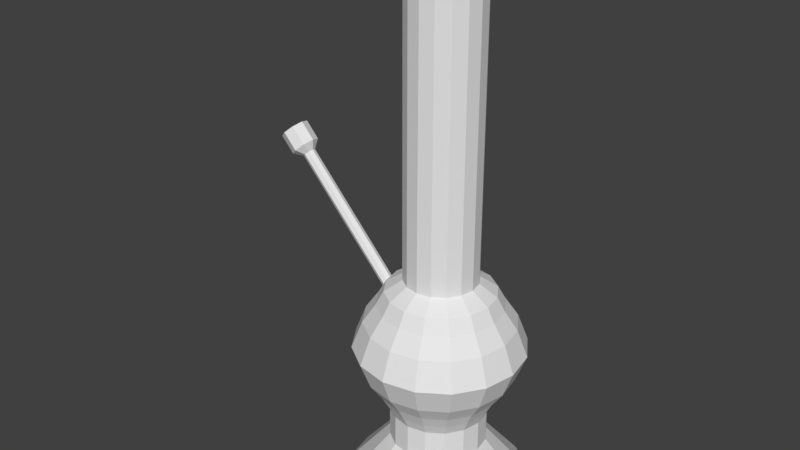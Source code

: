 # Source: bong.blend  (saved by Blender 2.77.0; exported with 4.5.12 LTS)
import bpy
from mathutils import Matrix  # noqa: F401  (used for matrix-valued properties, if any)

bpy.ops.wm.read_factory_settings(use_empty=True)
scene = bpy.context.scene
scene.name = 'Scene'

# ---- collections
col_collection_1 = bpy.data.collections.new('Collection 1'); scene.collection.children.link(col_collection_1)

# ---- world
world_world = bpy.data.worlds.new('World'); scene.world = world_world
world_world.color = (0.05088, 0.05088, 0.05088)
world_world.use_sun_shadow = False
world_world.sun_shadow_jitter_overblur = 0.0
world_world.cycles.sampling_method = 'MANUAL'

# ---- meshes
me_cylinder = bpy.data.meshes.new('Cylinder')
me_cylinder.from_pydata([(2.144e-08, 1.202, -0.002728), (7.685e-08, 0.6109, 0.7073), (0.46, 1.111, -0.002728), (0.2338, 0.5644, 0.7073), (0.85, 0.85, -0.002728), (0.432, 0.432, 0.7073), (1.111, 0.46, -0.002728), (0.5644, 0.2338, 0.7073), (1.202, -3.914e-08, -0.002728), (0.6109, -1.569e-09, 0.7073), (1.111, -0.46, -0.002728), (0.5644, -0.2338, 0.7073), (0.85, -0.85, -0.002728), (0.432, -0.432, 0.7073), (0.46, -1.111, -0.002728), (0.2338, -0.5644, 0.7073), (2.03e-07, -1.202, -0.002728), (1.691e-07, -0.6109, 0.7073), (-0.46, -1.111, -0.002728), (-0.2338, -0.5644, 0.7073), (-0.85, -0.85, -0.002728), (-0.432, -0.432, 0.7073), (-1.111, -0.46, -0.002728), (-0.5644, -0.2338, 0.7073), (-1.202, 2.774e-08, -0.002728), (-0.6109, 3.242e-08, 0.7073), (-1.111, 0.46, -0.002728), (-0.5644, 0.2338, 0.7073), (-0.85, 0.85, -0.002728), (-0.432, 0.432, 0.7073), (-0.46, 1.111, -0.002728), (-0.2338, 0.5644, 0.7073), (0.2338, 0.5644, 1.12), (1.067e-07, 0.6109, 1.12), (0.432, 0.432, 1.12), (0.5644, 0.2338, 1.12), (0.6109, -1.569e-09, 1.12), (0.5644, -0.2338, 1.12), (0.432, -0.432, 1.12), (0.2338, -0.5644, 1.12), (1.989e-07, -0.6109, 1.12), (-0.2338, -0.5644, 1.12), (-0.432, -0.432, 1.12), (-0.5644, -0.2338, 1.12), (-0.6109, 3.242e-08, 1.12), (-0.5644, 0.2338, 1.12), (-0.432, 0.432, 1.12), (-0.2338, 0.5644, 1.12), (0.1762, 0.4253, 2.921), (1.169e-07, 0.4603, 2.921), (0.3255, 0.3255, 2.921), (0.4253, 0.1762, 2.921), (0.4603, 8.92e-09, 2.921), (0.4253, -0.1762, 2.921), (0.3255, -0.3255, 2.921), (0.1762, -0.4253, 2.921), (1.864e-07, -0.4603, 2.921), (-0.1762, -0.4253, 2.921), (-0.3255, -0.3255, 2.921), (-0.4253, -0.1762, 2.921), (-0.4603, 3.453e-08, 2.921), (-0.4253, 0.1762, 2.921), (-0.3255, 0.3255, 2.921), (-0.1762, 0.4253, 2.921), (-0.6303, 0.2611, 1.266), (-0.7217, 0.2989, 1.445), (-0.8687, 0.3598, 1.674), (-0.9915, 0.4107, 2.021), (-0.8687, 0.3598, 2.367), (-0.7217, 0.2989, 2.596), (-0.6303, 0.2611, 2.775), (-0.4824, 0.4824, 2.775), (-0.5524, 0.5524, 2.596), (-0.6649, 0.6649, 2.367), (-0.7589, 0.7589, 2.021), (-0.6649, 0.6649, 1.674), (-0.5524, 0.5524, 1.445), (-0.4824, 0.4824, 1.266), (0.4824, -0.4824, 1.266), (0.5524, -0.5524, 1.445), (0.6649, -0.6649, 1.674), (0.7589, -0.7589, 2.021), (0.6649, -0.6649, 2.367), (0.5524, -0.5524, 2.596), (0.4824, -0.4824, 2.775), (0.2611, -0.6303, 2.775), (0.2989, -0.7217, 2.596), (0.3598, -0.8687, 2.367), (0.4107, -0.9915, 2.021), (0.3598, -0.8687, 1.674), (0.2989, -0.7217, 1.445), (0.2611, -0.6303, 1.266), (-0.2611, 0.6303, 2.775), (-0.2989, 0.7217, 2.596), (-0.3598, 0.8687, 2.367), (-0.4107, 0.9915, 2.021), (-0.3598, 0.8687, 1.674), (-0.2989, 0.7217, 1.445), (-0.2611, 0.6303, 1.266), (2.065e-07, -0.6822, 2.775), (2.172e-07, -0.7812, 2.596), (2.355e-07, -0.9403, 2.367), (2.509e-07, -1.073, 2.021), (2.355e-07, -0.9403, 1.674), (2.172e-07, -0.7812, 1.445), (2.065e-07, -0.6822, 1.266), (1.034e-07, 0.6822, 1.266), (9.92e-08, 0.7812, 1.445), (9.355e-08, 0.9403, 1.674), (8.885e-08, 1.073, 2.021), (9.355e-08, 0.9403, 2.367), (9.92e-08, 0.7812, 2.596), (1.034e-07, 0.6822, 2.775), (0.2611, 0.6303, 2.775), (0.2989, 0.7217, 2.596), (0.3598, 0.8687, 2.367), (0.4107, 0.9915, 2.021), (0.3598, 0.8687, 1.674), (0.2989, 0.7217, 1.445), (0.2611, 0.6303, 1.266), (-0.2611, -0.6303, 2.775), (-0.2989, -0.7217, 2.596), (-0.3598, -0.8687, 2.367), (-0.4107, -0.9915, 2.021), (-0.3598, -0.8687, 1.674), (-0.2989, -0.7217, 1.445), (-0.2611, -0.6303, 1.266), (0.4824, 0.4824, 2.775), (0.5524, 0.5524, 2.596), (0.6649, 0.6649, 2.367), (0.7589, 0.7589, 2.021), (0.6649, 0.6649, 1.674), (0.5524, 0.5524, 1.445), (0.4824, 0.4824, 1.266), (-0.4824, -0.4824, 2.775), (-0.5524, -0.5524, 2.596), (-0.6649, -0.6649, 2.367), (-0.7589, -0.7589, 2.021), (-0.6649, -0.6649, 1.674), (-0.5524, -0.5524, 1.445), (-0.4824, -0.4824, 1.266), (0.6303, 0.2611, 2.775), (0.7217, 0.2989, 2.596), (0.8687, 0.3598, 2.367), (0.9915, 0.4107, 2.021), (0.8687, 0.3598, 1.674), (0.7217, 0.2989, 1.445), (0.6303, 0.2611, 1.266), (-0.6303, -0.2611, 2.775), (-0.7217, -0.2989, 2.596), (-0.8687, -0.3598, 2.367), (-0.9915, -0.4107, 2.021), (-0.8687, -0.3598, 1.674), (-0.7217, -0.2989, 1.445), (-0.6303, -0.2611, 1.266), (0.6822, -7.187e-09, 2.775), (0.7812, -1.539e-08, 2.596), (0.9403, -2.772e-08, 2.367), (1.073, -3.798e-08, 2.021), (0.9403, -2.772e-08, 1.674), (0.7812, -1.539e-08, 1.445), (0.6822, -7.187e-09, 1.266), (-0.6822, 3.077e-08, 2.775), (-0.7812, 2.808e-08, 2.596), (-0.9403, 2.459e-08, 2.367), (-1.073, 2.173e-08, 2.021), (-0.9403, 2.459e-08, 1.674), (-0.7812, 2.808e-08, 1.445), (-0.6822, 3.077e-08, 1.266), (0.6303, -0.2611, 2.775), (0.7217, -0.2989, 2.596), (0.8687, -0.3598, 2.367), (0.9915, -0.4107, 2.021), (0.8687, -0.3598, 1.674), (0.7217, -0.2989, 1.445), (0.6303, -0.2611, 1.266), (0.1201, 0.2898, 6.829), (7.216e-07, 0.3137, 6.829), (0.2218, 0.2218, 6.829), (0.2898, 0.1201, 6.829), (0.3137, 1.003e-08, 6.829), (0.2898, -0.1201, 6.829), (0.2218, -0.2218, 6.829), (0.1201, -0.2898, 6.829), (7.755e-07, -0.3137, 6.829), (-0.12, -0.2898, 6.829), (-0.2218, -0.2218, 6.829), (-0.2898, -0.1201, 6.829), (-0.3137, 7.239e-08, 6.829), (-0.2898, 0.1201, 6.829), (-0.2218, 0.2218, 6.829), (-0.12, 0.2898, 6.829), (0.1762, 0.4253, 6.829), (7.427e-07, 0.4603, 6.829), (0.3255, 0.3255, 6.829), (0.4253, 0.1762, 6.829), (0.4603, 8.92e-09, 6.829), (0.4253, -0.1762, 6.829), (0.3255, -0.3255, 6.829), (0.1762, -0.4253, 6.829), (8.122e-07, -0.4603, 6.829), (-0.1762, -0.4253, 6.829), (-0.3255, -0.3255, 6.829), (-0.4253, -0.1762, 6.829), (-0.4603, 3.453e-08, 6.829), (-0.4253, 0.1762, 6.829), (-0.3255, 0.3255, 6.829), (-0.1762, 0.4253, 6.829), (0.1201, 0.2898, 3.855), (1.31e-06, 0.3137, 3.855), (0.2218, 0.2218, 3.855), (0.2898, 0.1201, 3.855), (0.3137, 1.003e-08, 3.855), (0.2898, -0.1201, 3.855), (0.2218, -0.2218, 3.855), (0.1201, -0.2898, 3.855), (1.364e-06, -0.3137, 3.855), (-0.12, -0.2898, 3.855), (-0.2218, -0.2218, 3.855), (-0.2898, -0.1201, 3.855), (-0.3137, 7.239e-08, 3.855), (-0.2898, 0.1201, 3.855), (-0.2218, 0.2218, 3.855), (-0.12, 0.2898, 3.855), (-0.5238, 0.07924, 2.245), (-2.09, 0.07924, 3.945), (-0.4826, 0.05603, 2.283), (-2.049, 0.05603, 3.983), (-0.4655, -2.843e-10, 2.299), (-2.032, -2.843e-10, 3.999), (-0.4826, -0.05603, 2.283), (-2.049, -0.05603, 3.983), (-0.5238, -0.07924, 2.245), (-2.09, -0.07924, 3.945), (-0.565, -0.05603, 2.207), (-2.132, -0.05603, 3.907), (-0.5821, 4.124e-09, 2.192), (-2.149, 4.124e-09, 3.891), (-0.565, 0.05603, 2.207), (-2.132, 0.05603, 3.907), (-2.061, 0.1271, 4.1), (-2.154, 0.1798, 4.014), (-2.022, -1.201e-08, 4.136), (-2.061, -0.1271, 4.1), (-2.154, -0.1798, 4.014), (-2.248, -0.1271, 3.928), (-2.286, -2.007e-09, 3.892), (-2.248, 0.1271, 3.928), (-2.26, 0.09681, 4.272), (-2.331, 0.1369, 4.207), (-2.231, -1.112e-08, 4.299), (-2.26, -0.09681, 4.272), (-2.331, -0.1369, 4.207), (-2.402, -0.09681, 4.141), (-2.432, -2.496e-09, 4.114), (-2.402, 0.09681, 4.141), (-2.238, 0.1271, 4.293), (-2.331, 0.1798, 4.207), (-2.199, -1.319e-08, 4.328), (-2.238, -0.1271, 4.293), (-2.331, -0.1798, 4.207), (-2.425, -0.1271, 4.12), (-2.463, -3.188e-09, 4.085), (-2.425, 0.1271, 4.12), (-2.143, 0.09681, 4.145), (-2.215, 0.1369, 4.08), (-2.114, -2.882e-08, 4.173), (-2.143, -0.09681, 4.145), (-2.215, -0.1369, 4.08), (-2.286, -0.09681, 4.014), (-2.315, -2.02e-08, 3.987), (-2.286, 0.09681, 4.014)], [], [(0, 1, 3, 2), (2, 3, 5, 4), (4, 5, 7, 6), (6, 7, 9, 8), (8, 9, 11, 10), (10, 11, 13, 12), (12, 13, 15, 14), (14, 15, 17, 16), (16, 17, 19, 18), (18, 19, 21, 20), (20, 21, 23, 22), (22, 23, 25, 24), (24, 25, 27, 26), (26, 27, 29, 28), (13, 11, 37, 38), (28, 29, 31, 30), (30, 31, 1, 0), (0, 2, 4, 6, 8, 10, 12, 14, 16, 18, 20, 22, 24, 26, 28, 30), (71, 70, 61, 62), (23, 21, 42, 43), (1, 31, 47, 33), (9, 7, 35, 36), (19, 17, 40, 41), (29, 27, 45, 46), (5, 3, 32, 34), (15, 13, 38, 39), (25, 23, 43, 44), (11, 9, 36, 37), (21, 19, 41, 42), (31, 29, 46, 47), (7, 5, 34, 35), (17, 15, 39, 40), (3, 1, 33, 32), (27, 25, 44, 45), (60, 59, 203, 204), (85, 84, 54, 55), (92, 71, 62, 63), (99, 85, 55, 56), (113, 112, 49, 48), (112, 92, 63, 49), (120, 99, 56, 57), (127, 113, 48, 50), (134, 120, 57, 58), (141, 127, 50, 51), (148, 134, 58, 59), (155, 141, 51, 52), (162, 148, 59, 60), (169, 155, 52, 53), (70, 162, 60, 61), (84, 169, 53, 54), (38, 37, 175, 78), (78, 175, 174, 79), (79, 174, 173, 80), (80, 173, 172, 81), (81, 172, 171, 82), (82, 171, 170, 83), (83, 170, 169, 84), (45, 44, 168, 64), (64, 168, 167, 65), (65, 167, 166, 66), (66, 166, 165, 67), (67, 165, 164, 68), (68, 164, 163, 69), (69, 163, 162, 70), (37, 36, 161, 175), (175, 161, 160, 174), (174, 160, 159, 173), (173, 159, 158, 172), (172, 158, 157, 171), (171, 157, 156, 170), (170, 156, 155, 169), (44, 43, 154, 168), (168, 154, 153, 167), (167, 153, 152, 166), (166, 152, 151, 165), (165, 151, 150, 164), (164, 150, 149, 163), (163, 149, 148, 162), (36, 35, 147, 161), (161, 147, 146, 160), (160, 146, 145, 159), (159, 145, 144, 158), (158, 144, 143, 157), (157, 143, 142, 156), (156, 142, 141, 155), (43, 42, 140, 154), (154, 140, 139, 153), (153, 139, 138, 152), (152, 138, 137, 151), (151, 137, 136, 150), (150, 136, 135, 149), (149, 135, 134, 148), (35, 34, 133, 147), (147, 133, 132, 146), (146, 132, 131, 145), (145, 131, 130, 144), (144, 130, 129, 143), (143, 129, 128, 142), (142, 128, 127, 141), (42, 41, 126, 140), (140, 126, 125, 139), (139, 125, 124, 138), (138, 124, 123, 137), (137, 123, 122, 136), (136, 122, 121, 135), (135, 121, 120, 134), (34, 32, 119, 133), (133, 119, 118, 132), (132, 118, 117, 131), (131, 117, 116, 130), (130, 116, 115, 129), (129, 115, 114, 128), (128, 114, 113, 127), (41, 40, 105, 126), (126, 105, 104, 125), (125, 104, 103, 124), (124, 103, 102, 123), (123, 102, 101, 122), (122, 101, 100, 121), (121, 100, 99, 120), (33, 47, 98, 106), (106, 98, 97, 107), (107, 97, 96, 108), (108, 96, 95, 109), (109, 95, 94, 110), (110, 94, 93, 111), (111, 93, 92, 112), (32, 33, 106, 119), (119, 106, 107, 118), (118, 107, 108, 117), (117, 108, 109, 116), (116, 109, 110, 115), (115, 110, 111, 114), (114, 111, 112, 113), (40, 39, 91, 105), (105, 91, 90, 104), (104, 90, 89, 103), (103, 89, 88, 102), (102, 88, 87, 101), (101, 87, 86, 100), (100, 86, 85, 99), (47, 46, 77, 98), (98, 77, 76, 97), (97, 76, 75, 96), (96, 75, 74, 95), (95, 74, 73, 94), (94, 73, 72, 93), (93, 72, 71, 92), (39, 38, 78, 91), (91, 78, 79, 90), (90, 79, 80, 89), (89, 80, 81, 88), (88, 81, 82, 87), (87, 82, 83, 86), (86, 83, 84, 85), (46, 45, 64, 77), (77, 64, 65, 76), (76, 65, 66, 75), (75, 66, 67, 74), (74, 67, 68, 73), (73, 68, 69, 72), (72, 69, 70, 71), (181, 180, 212, 213), (53, 52, 196, 197), (61, 60, 204, 205), (54, 53, 197, 198), (62, 61, 205, 206), (55, 54, 198, 199), (63, 62, 206, 207), (56, 55, 199, 200), (48, 49, 193, 192), (49, 63, 207, 193), (57, 56, 200, 201), (50, 48, 192, 194), (58, 57, 201, 202), (51, 50, 194, 195), (59, 58, 202, 203), (52, 51, 195, 196), (177, 176, 192, 193), (176, 178, 194, 192), (178, 179, 195, 194), (179, 180, 196, 195), (180, 181, 197, 196), (181, 182, 198, 197), (182, 183, 199, 198), (183, 184, 200, 199), (184, 185, 201, 200), (185, 186, 202, 201), (186, 187, 203, 202), (187, 188, 204, 203), (188, 189, 205, 204), (189, 190, 206, 205), (190, 191, 207, 206), (191, 177, 193, 207), (208, 209, 223, 222, 221, 220, 219, 218, 217, 216, 215, 214, 213, 212, 211, 210), (189, 188, 220, 221), (182, 181, 213, 214), (190, 189, 221, 222), (183, 182, 214, 215), (191, 190, 222, 223), (184, 183, 215, 216), (176, 177, 209, 208), (177, 191, 223, 209), (185, 184, 216, 217), (178, 176, 208, 210), (186, 185, 217, 218), (179, 178, 210, 211), (187, 186, 218, 219), (180, 179, 211, 212), (188, 187, 219, 220), (224, 225, 227, 226), (226, 227, 229, 228), (228, 229, 231, 230), (230, 231, 233, 232), (232, 233, 235, 234), (234, 235, 237, 236), (235, 233, 244, 245), (236, 237, 239, 238), (238, 239, 225, 224), (224, 226, 228, 230, 232, 234, 236, 238), (242, 240, 256, 258), (225, 239, 247, 241), (227, 225, 241, 240), (231, 229, 242, 243), (237, 235, 245, 246), (233, 231, 243, 244), (239, 237, 246, 247), (229, 227, 240, 242), (251, 250, 266, 267), (247, 246, 262, 263), (245, 244, 260, 261), (243, 242, 258, 259), (240, 241, 257, 256), (241, 247, 263, 257), (246, 245, 261, 262), (244, 243, 259, 260), (249, 248, 256, 257), (248, 250, 258, 256), (250, 251, 259, 258), (251, 252, 260, 259), (252, 253, 261, 260), (253, 254, 262, 261), (254, 255, 263, 262), (255, 249, 257, 263), (264, 265, 271, 270, 269, 268, 267, 266), (248, 249, 265, 264), (249, 255, 271, 265), (254, 253, 269, 270), (252, 251, 267, 268), (250, 248, 264, 266), (255, 254, 270, 271), (253, 252, 268, 269)])
_uv = me_cylinder.uv_layers.new(name='UVMap')
_uv.uv.foreach_set('vector', [0.175, 0.9339, 0.1751, 0.9344, 0.1749, 0.9344, 0.1746, 0.9339, 0.1758, 0.937, 0.1763, 0.9372, 0.1763, 0.9374, 0.1757, 0.9374, 0.1757, 0.9374, 0.1763, 0.9374, 0.1763, 0.9376, 0.1758, 0.9378, 0.1779, 0.9342, 0.1782, 0.9336, 0.1784, 0.9336, 0.1783, 0.9342, 0.1783, 0.9342, 0.1784, 0.9336, 0.1786, 0.9336, 0.1787, 0.9342, 0.1787, 0.9342, 0.1786, 0.9336, 0.1788, 0.9336, 0.1791, 0.9342, 0.1785, 0.9374, 0.1786, 0.937, 0.1789, 0.937, 0.179, 0.9374, 0.1766, 0.9342, 0.1769, 0.9336, 0.1771, 0.9336, 0.177, 0.9342, 0.177, 0.9342, 0.1771, 0.9336, 0.1773, 0.9336, 0.1774, 0.9342, 0.1774, 0.9342, 0.1773, 0.9336, 0.1775, 0.9336, 0.1778, 0.9342, 0.1785, 0.937, 0.1786, 0.9365, 0.1789, 0.9365, 0.179, 0.937, 0.1779, 0.9365, 0.1782, 0.9359, 0.1784, 0.9359, 0.1783, 0.9365, 0.1783, 0.9365, 0.1784, 0.9359, 0.1786, 0.9359, 0.1787, 0.9365, 0.1787, 0.9365, 0.1786, 0.9359, 0.1788, 0.9359, 0.1791, 0.9365, 0.1788, 0.9336, 0.1786, 0.9336, 0.1786, 0.9333, 0.1788, 0.9333, 0.1757, 0.9338, 0.1755, 0.9344, 0.1753, 0.9344, 0.1754, 0.9338, 0.1754, 0.9338, 0.1753, 0.9344, 0.1751, 0.9344, 0.175, 0.9339, 0.1753, 0.9319, 0.1757, 0.9319, 0.176, 0.932, 0.1763, 0.9323, 0.1765, 0.9327, 0.1765, 0.9331, 0.1763, 0.9334, 0.176, 0.9337, 0.1757, 0.9338, 0.1753, 0.9338, 0.1749, 0.9337, 0.1746, 0.9334, 0.1745, 0.9331, 0.1745, 0.9327, 0.1746, 0.9323, 0.1749, 0.932, 0.1745, 0.937, 0.1745, 0.9368, 0.1746, 0.9368, 0.1747, 0.9369, 0.1782, 0.9359, 0.1781, 0.9359, 0.1781, 0.9356, 0.1782, 0.9356, 0.1751, 0.9344, 0.1753, 0.9344, 0.1753, 0.9348, 0.1751, 0.9348, 0.1784, 0.9336, 0.1782, 0.9336, 0.1782, 0.9333, 0.1784, 0.9333, 0.1773, 0.9336, 0.1771, 0.9336, 0.1771, 0.9333, 0.1773, 0.9333, 0.1788, 0.9359, 0.1786, 0.9359, 0.1786, 0.9356, 0.1788, 0.9356, 0.1747, 0.9344, 0.1749, 0.9344, 0.1749, 0.9348, 0.1747, 0.9348, 0.1769, 0.9336, 0.1768, 0.9336, 0.1768, 0.9333, 0.1769, 0.9333, 0.1784, 0.9359, 0.1782, 0.9359, 0.1782, 0.9356, 0.1784, 0.9356, 0.1786, 0.9336, 0.1784, 0.9336, 0.1784, 0.9333, 0.1786, 0.9333, 0.1775, 0.9336, 0.1773, 0.9336, 0.1773, 0.9333, 0.1775, 0.9333, 0.1753, 0.9344, 0.1755, 0.9344, 0.1755, 0.9348, 0.1753, 0.9348, 0.1782, 0.9336, 0.1781, 0.9336, 0.1781, 0.9333, 0.1782, 0.9333, 0.1771, 0.9336, 0.1769, 0.9336, 0.1769, 0.9333, 0.1771, 0.9333, 0.1749, 0.9344, 0.1751, 0.9344, 0.1751, 0.9348, 0.1749, 0.9348, 0.1786, 0.9359, 0.1784, 0.9359, 0.1784, 0.9356, 0.1786, 0.9356, 0.1768, 0.9342, 0.1769, 0.9342, 0.1769, 0.9374, 0.1768, 0.9374, 0.1754, 0.9362, 0.1755, 0.9364, 0.1754, 0.9365, 0.1752, 0.9364, 0.1747, 0.9372, 0.1745, 0.937, 0.1747, 0.9369, 0.1748, 0.937, 0.1751, 0.9361, 0.1754, 0.9362, 0.1752, 0.9364, 0.1751, 0.9363, 0.1751, 0.9372, 0.1749, 0.9372, 0.175, 0.9371, 0.1751, 0.9371, 0.1749, 0.9372, 0.1747, 0.9372, 0.1748, 0.937, 0.175, 0.9371, 0.1749, 0.9361, 0.1751, 0.9361, 0.1751, 0.9363, 0.175, 0.9363, 0.1754, 0.9372, 0.1751, 0.9372, 0.1751, 0.9371, 0.1752, 0.937, 0.1747, 0.9362, 0.1749, 0.9361, 0.175, 0.9363, 0.1748, 0.9364, 0.1755, 0.937, 0.1754, 0.9372, 0.1752, 0.937, 0.1754, 0.9369, 0.1745, 0.9364, 0.1747, 0.9362, 0.1748, 0.9364, 0.1747, 0.9365, 0.1756, 0.9368, 0.1755, 0.937, 0.1754, 0.9369, 0.1754, 0.9368, 0.1745, 0.9366, 0.1745, 0.9364, 0.1747, 0.9365, 0.1746, 0.9366, 0.1756, 0.9366, 0.1756, 0.9368, 0.1754, 0.9368, 0.1754, 0.9366, 0.1745, 0.9368, 0.1745, 0.9366, 0.1746, 0.9366, 0.1746, 0.9368, 0.1755, 0.9364, 0.1756, 0.9366, 0.1754, 0.9366, 0.1754, 0.9365, 0.1788, 0.9333, 0.1786, 0.9333, 0.1786, 0.9331, 0.1788, 0.9332, 0.1788, 0.9332, 0.1786, 0.9331, 0.1787, 0.933, 0.1789, 0.933, 0.1789, 0.933, 0.1787, 0.933, 0.1787, 0.9328, 0.179, 0.9328, 0.179, 0.9328, 0.1787, 0.9328, 0.1787, 0.9325, 0.1791, 0.9325, 0.1791, 0.9325, 0.1787, 0.9325, 0.1787, 0.9322, 0.179, 0.9322, 0.179, 0.9322, 0.1787, 0.9322, 0.1787, 0.932, 0.1789, 0.9321, 0.1789, 0.9321, 0.1787, 0.932, 0.1787, 0.9319, 0.1789, 0.9319, 0.1786, 0.9356, 0.1784, 0.9356, 0.1784, 0.9354, 0.1786, 0.9354, 0.1786, 0.9354, 0.1784, 0.9354, 0.1784, 0.9353, 0.1787, 0.9353, 0.1787, 0.9353, 0.1784, 0.9353, 0.1784, 0.9351, 0.1787, 0.9351, 0.1787, 0.9351, 0.1784, 0.9351, 0.1784, 0.9348, 0.1787, 0.9348, 0.1787, 0.9348, 0.1784, 0.9348, 0.1784, 0.9345, 0.1787, 0.9345, 0.1787, 0.9345, 0.1784, 0.9345, 0.1784, 0.9343, 0.1787, 0.9344, 0.1787, 0.9344, 0.1784, 0.9343, 0.1784, 0.9342, 0.1787, 0.9342, 0.1786, 0.9333, 0.1784, 0.9333, 0.1784, 0.9331, 0.1786, 0.9331, 0.1786, 0.9331, 0.1784, 0.9331, 0.1784, 0.933, 0.1787, 0.933, 0.1787, 0.933, 0.1784, 0.933, 0.1784, 0.9328, 0.1787, 0.9328, 0.1787, 0.9328, 0.1784, 0.9328, 0.1784, 0.9325, 0.1787, 0.9325, 0.1787, 0.9325, 0.1784, 0.9325, 0.1784, 0.9322, 0.1787, 0.9322, 0.1787, 0.9322, 0.1784, 0.9322, 0.1784, 0.932, 0.1787, 0.932, 0.1787, 0.932, 0.1784, 0.932, 0.1784, 0.9319, 0.1787, 0.9319, 0.1784, 0.9356, 0.1782, 0.9356, 0.1782, 0.9354, 0.1784, 0.9354, 0.1784, 0.9354, 0.1782, 0.9354, 0.1781, 0.9353, 0.1784, 0.9353, 0.1784, 0.9353, 0.1781, 0.9353, 0.1781, 0.9351, 0.1784, 0.9351, 0.1784, 0.9351, 0.1781, 0.9351, 0.178, 0.9348, 0.1784, 0.9348, 0.1784, 0.9348, 0.178, 0.9348, 0.1781, 0.9345, 0.1784, 0.9345, 0.1784, 0.9345, 0.1781, 0.9345, 0.1782, 0.9343, 0.1784, 0.9343, 0.1784, 0.9343, 0.1782, 0.9343, 0.1782, 0.9342, 0.1784, 0.9342, 0.1784, 0.9333, 0.1782, 0.9333, 0.1782, 0.9331, 0.1784, 0.9331, 0.1784, 0.9331, 0.1782, 0.9331, 0.1781, 0.933, 0.1784, 0.933, 0.1784, 0.933, 0.1781, 0.933, 0.1781, 0.9328, 0.1784, 0.9328, 0.1784, 0.9328, 0.1781, 0.9328, 0.178, 0.9325, 0.1784, 0.9325, 0.1784, 0.9325, 0.178, 0.9325, 0.1781, 0.9322, 0.1784, 0.9322, 0.1784, 0.9322, 0.1781, 0.9322, 0.1782, 0.932, 0.1784, 0.932, 0.1784, 0.932, 0.1782, 0.932, 0.1782, 0.9319, 0.1784, 0.9319, 0.1782, 0.9356, 0.1781, 0.9356, 0.178, 0.9354, 0.1782, 0.9354, 0.1782, 0.9354, 0.178, 0.9354, 0.178, 0.9353, 0.1781, 0.9353, 0.1781, 0.9353, 0.178, 0.9353, 0.1779, 0.9351, 0.1781, 0.9351, 0.1781, 0.9351, 0.1779, 0.9351, 0.1778, 0.9348, 0.178, 0.9348, 0.178, 0.9348, 0.1778, 0.9348, 0.1779, 0.9345, 0.1781, 0.9345, 0.1781, 0.9345, 0.1779, 0.9345, 0.178, 0.9343, 0.1782, 0.9343, 0.1782, 0.9343, 0.178, 0.9343, 0.1781, 0.9342, 0.1782, 0.9342, 0.1782, 0.9333, 0.1781, 0.9333, 0.178, 0.9331, 0.1782, 0.9331, 0.1782, 0.9331, 0.178, 0.9331, 0.178, 0.933, 0.1781, 0.933, 0.1781, 0.933, 0.178, 0.933, 0.1779, 0.9328, 0.1781, 0.9328, 0.1781, 0.9328, 0.1779, 0.9328, 0.1778, 0.9325, 0.178, 0.9325, 0.178, 0.9325, 0.1778, 0.9325, 0.1779, 0.9322, 0.1781, 0.9322, 0.1781, 0.9322, 0.1779, 0.9322, 0.178, 0.932, 0.1782, 0.932, 0.1782, 0.932, 0.178, 0.932, 0.1781, 0.9319, 0.1782, 0.9319, 0.1775, 0.9333, 0.1773, 0.9333, 0.1773, 0.9331, 0.1775, 0.9332, 0.1775, 0.9332, 0.1773, 0.9331, 0.1774, 0.933, 0.1776, 0.933, 0.1776, 0.933, 0.1774, 0.933, 0.1774, 0.9328, 0.1777, 0.9328, 0.1777, 0.9328, 0.1774, 0.9328, 0.1774, 0.9325, 0.1778, 0.9325, 0.1778, 0.9325, 0.1774, 0.9325, 0.1774, 0.9322, 0.1777, 0.9323, 0.1777, 0.9323, 0.1774, 0.9322, 0.1774, 0.9321, 0.1776, 0.9321, 0.1776, 0.9321, 0.1774, 0.9321, 0.1774, 0.9319, 0.1776, 0.9319, 0.1747, 0.9348, 0.1749, 0.9348, 0.1749, 0.9349, 0.1747, 0.9349, 0.1747, 0.9349, 0.1749, 0.9349, 0.1748, 0.935, 0.1746, 0.935, 0.1746, 0.935, 0.1748, 0.935, 0.1748, 0.9352, 0.1745, 0.9352, 0.1745, 0.9352, 0.1748, 0.9352, 0.1747, 0.9355, 0.1745, 0.9355, 0.1745, 0.9355, 0.1747, 0.9355, 0.1748, 0.9358, 0.1746, 0.9358, 0.1746, 0.9358, 0.1748, 0.9358, 0.1749, 0.936, 0.1747, 0.936, 0.1747, 0.936, 0.1749, 0.936, 0.1749, 0.9361, 0.1747, 0.9361, 0.1773, 0.9333, 0.1771, 0.9333, 0.1771, 0.9331, 0.1773, 0.9331, 0.1773, 0.9331, 0.1771, 0.9331, 0.1771, 0.933, 0.1774, 0.933, 0.1774, 0.933, 0.1771, 0.933, 0.1771, 0.9328, 0.1774, 0.9328, 0.1774, 0.9328, 0.1771, 0.9328, 0.1771, 0.9325, 0.1774, 0.9325, 0.1774, 0.9325, 0.1771, 0.9325, 0.1771, 0.9322, 0.1774, 0.9322, 0.1774, 0.9322, 0.1771, 0.9322, 0.1771, 0.932, 0.1774, 0.9321, 0.1774, 0.9321, 0.1771, 0.932, 0.1772, 0.9319, 0.1774, 0.9319, 0.1751, 0.9348, 0.1753, 0.9348, 0.1753, 0.9349, 0.1751, 0.9349, 0.1751, 0.9349, 0.1753, 0.9349, 0.1753, 0.935, 0.1751, 0.935, 0.1751, 0.935, 0.1753, 0.935, 0.1754, 0.9352, 0.1751, 0.9352, 0.1751, 0.9352, 0.1754, 0.9352, 0.1754, 0.9355, 0.1751, 0.9355, 0.1751, 0.9355, 0.1754, 0.9355, 0.1754, 0.9358, 0.1751, 0.9358, 0.1751, 0.9358, 0.1754, 0.9358, 0.1754, 0.936, 0.1751, 0.936, 0.1751, 0.936, 0.1754, 0.936, 0.1754, 0.9361, 0.1751, 0.9361, 0.1749, 0.9348, 0.1751, 0.9348, 0.1751, 0.9349, 0.1749, 0.9349, 0.1749, 0.9349, 0.1751, 0.9349, 0.1751, 0.935, 0.1748, 0.935, 0.1748, 0.935, 0.1751, 0.935, 0.1751, 0.9352, 0.1748, 0.9352, 0.1748, 0.9352, 0.1751, 0.9352, 0.1751, 0.9355, 0.1747, 0.9355, 0.1747, 0.9355, 0.1751, 0.9355, 0.1751, 0.9358, 0.1748, 0.9358, 0.1748, 0.9358, 0.1751, 0.9358, 0.1751, 0.936, 0.1749, 0.936, 0.1749, 0.936, 0.1751, 0.936, 0.1751, 0.9361, 0.1749, 0.9361, 0.1771, 0.9333, 0.1769, 0.9333, 0.1769, 0.9331, 0.1771, 0.9331, 0.1771, 0.9331, 0.1769, 0.9331, 0.1769, 0.933, 0.1771, 0.933, 0.1771, 0.933, 0.1769, 0.933, 0.1768, 0.9328, 0.1771, 0.9328, 0.1771, 0.9328, 0.1768, 0.9328, 0.1767, 0.9325, 0.1771, 0.9325, 0.1771, 0.9325, 0.1767, 0.9325, 0.1768, 0.9322, 0.1771, 0.9322, 0.1771, 0.9322, 0.1768, 0.9322, 0.1769, 0.932, 0.1771, 0.932, 0.1771, 0.932, 0.1769, 0.932, 0.1769, 0.9319, 0.1772, 0.9319, 0.1753, 0.9348, 0.1755, 0.9348, 0.1755, 0.9349, 0.1753, 0.9349, 0.1753, 0.9349, 0.1755, 0.9349, 0.1756, 0.935, 0.1753, 0.935, 0.1753, 0.935, 0.1756, 0.935, 0.1757, 0.9352, 0.1754, 0.9352, 0.1754, 0.9352, 0.1757, 0.9352, 0.1757, 0.9355, 0.1754, 0.9355, 0.1754, 0.9355, 0.1757, 0.9355, 0.1757, 0.9358, 0.1754, 0.9358, 0.1754, 0.9358, 0.1757, 0.9358, 0.1756, 0.936, 0.1754, 0.936, 0.1754, 0.936, 0.1756, 0.936, 0.1756, 0.9361, 0.1754, 0.9361, 0.1769, 0.9333, 0.1768, 0.9333, 0.1767, 0.9331, 0.1769, 0.9331, 0.1769, 0.9331, 0.1767, 0.9331, 0.1767, 0.933, 0.1769, 0.933, 0.1769, 0.933, 0.1767, 0.933, 0.1766, 0.9328, 0.1768, 0.9328, 0.1768, 0.9328, 0.1766, 0.9328, 0.1765, 0.9325, 0.1767, 0.9325, 0.1767, 0.9325, 0.1765, 0.9325, 0.1766, 0.9322, 0.1768, 0.9322, 0.1768, 0.9322, 0.1766, 0.9322, 0.1767, 0.932, 0.1769, 0.932, 0.1769, 0.932, 0.1767, 0.932, 0.1768, 0.9319, 0.1769, 0.9319, 0.1788, 0.9356, 0.1786, 0.9356, 0.1786, 0.9354, 0.1788, 0.9355, 0.1788, 0.9355, 0.1786, 0.9354, 0.1787, 0.9353, 0.1789, 0.9353, 0.1789, 0.9353, 0.1787, 0.9353, 0.1787, 0.9351, 0.179, 0.9351, 0.179, 0.9351, 0.1787, 0.9351, 0.1787, 0.9348, 0.1791, 0.9348, 0.1791, 0.9348, 0.1787, 0.9348, 0.1787, 0.9345, 0.179, 0.9345, 0.179, 0.9345, 0.1787, 0.9345, 0.1787, 0.9344, 0.1789, 0.9344, 0.1789, 0.9344, 0.1787, 0.9344, 0.1787, 0.9342, 0.1789, 0.9342, 0.1803, 0.9375, 0.1802, 0.9375, 0.1802, 0.9351, 0.1803, 0.9351, 0.1798, 0.9319, 0.1799, 0.9319, 0.1799, 0.9351, 0.1798, 0.9351, 0.1766, 0.9342, 0.1768, 0.9342, 0.1768, 0.9374, 0.1766, 0.9374, 0.1796, 0.9319, 0.1798, 0.9319, 0.1798, 0.9351, 0.1796, 0.9351, 0.1765, 0.9342, 0.1766, 0.9342, 0.1766, 0.9374, 0.1765, 0.9374, 0.1795, 0.9319, 0.1796, 0.9319, 0.1796, 0.9351, 0.1795, 0.9351, 0.1759, 0.937, 0.1757, 0.937, 0.1757, 0.9338, 0.1759, 0.9338, 0.1793, 0.9319, 0.1795, 0.9319, 0.1795, 0.9351, 0.1793, 0.9351, 0.1762, 0.937, 0.176, 0.937, 0.176, 0.9338, 0.1762, 0.9338, 0.176, 0.937, 0.1759, 0.937, 0.1759, 0.9338, 0.176, 0.9338, 0.1792, 0.9319, 0.1793, 0.9319, 0.1793, 0.9351, 0.1792, 0.9351, 0.1763, 0.937, 0.1762, 0.937, 0.1762, 0.9338, 0.1763, 0.9338, 0.1791, 0.9319, 0.1792, 0.9319, 0.1792, 0.9351, 0.1791, 0.9351, 0.18, 0.9319, 0.1802, 0.9319, 0.1802, 0.9351, 0.18, 0.9351, 0.1769, 0.9342, 0.177, 0.9342, 0.177, 0.9374, 0.1769, 0.9374, 0.1799, 0.9319, 0.18, 0.9319, 0.18, 0.9351, 0.1799, 0.9351, 0.1784, 0.9369, 0.1784, 0.9368, 0.1785, 0.9368, 0.1785, 0.9369, 0.1784, 0.9368, 0.1784, 0.9367, 0.1785, 0.9367, 0.1785, 0.9368, 0.1784, 0.9367, 0.1783, 0.9367, 0.1784, 0.9366, 0.1785, 0.9367, 0.1783, 0.9367, 0.1782, 0.9366, 0.1782, 0.9365, 0.1784, 0.9366, 0.1782, 0.9366, 0.1781, 0.9366, 0.1781, 0.9365, 0.1782, 0.9365, 0.1781, 0.9366, 0.178, 0.9367, 0.1779, 0.9366, 0.1781, 0.9365, 0.178, 0.9367, 0.1779, 0.9367, 0.1778, 0.9367, 0.1779, 0.9366, 0.1779, 0.9367, 0.1779, 0.9368, 0.1778, 0.9368, 0.1778, 0.9367, 0.1779, 0.9368, 0.1779, 0.9369, 0.1778, 0.9369, 0.1778, 0.9368, 0.1779, 0.9369, 0.1779, 0.937, 0.1778, 0.9371, 0.1778, 0.9369, 0.1779, 0.937, 0.178, 0.9371, 0.1779, 0.9372, 0.1778, 0.9371, 0.178, 0.9371, 0.1781, 0.9371, 0.1781, 0.9372, 0.1779, 0.9372, 0.1781, 0.9371, 0.1782, 0.9371, 0.1782, 0.9372, 0.1781, 0.9372, 0.1782, 0.9371, 0.1783, 0.9371, 0.1784, 0.9372, 0.1782, 0.9372, 0.1783, 0.9371, 0.1784, 0.937, 0.1785, 0.9371, 0.1784, 0.9372, 0.1784, 0.937, 0.1784, 0.9369, 0.1785, 0.9369, 0.1785, 0.9371, 0.1783, 0.9373, 0.1783, 0.9374, 0.1783, 0.9375, 0.1783, 0.9376, 0.1782, 0.9377, 0.1781, 0.9377, 0.178, 0.9377, 0.1779, 0.9377, 0.1778, 0.9376, 0.1778, 0.9375, 0.1778, 0.9374, 0.1778, 0.9373, 0.1779, 0.9373, 0.178, 0.9372, 0.1781, 0.9372, 0.1782, 0.9373, 0.1799, 0.9375, 0.1798, 0.9375, 0.1798, 0.9351, 0.1799, 0.9351, 0.1804, 0.9375, 0.1803, 0.9375, 0.1803, 0.9351, 0.1804, 0.9351, 0.18, 0.9375, 0.1799, 0.9375, 0.1799, 0.9351, 0.18, 0.9351, 0.1793, 0.9351, 0.1794, 0.9351, 0.1794, 0.9375, 0.1793, 0.9375, 0.1771, 0.9366, 0.177, 0.9366, 0.177, 0.9342, 0.1771, 0.9342, 0.1792, 0.9351, 0.1793, 0.9351, 0.1793, 0.9375, 0.1792, 0.9375, 0.1773, 0.9366, 0.1772, 0.9366, 0.1772, 0.9342, 0.1773, 0.9342, 0.1772, 0.9366, 0.1771, 0.9366, 0.1771, 0.9342, 0.1772, 0.9342, 0.1791, 0.9351, 0.1792, 0.9351, 0.1792, 0.9375, 0.1791, 0.9375, 0.1774, 0.9366, 0.1773, 0.9366, 0.1773, 0.9342, 0.1774, 0.9342, 0.1791, 0.9351, 0.1791, 0.9351, 0.1791, 0.9375, 0.1791, 0.9375, 0.1801, 0.9375, 0.18, 0.9376, 0.18, 0.9351, 0.1801, 0.9351, 0.1797, 0.9375, 0.1796, 0.9376, 0.1796, 0.9351, 0.1797, 0.9351, 0.1802, 0.9375, 0.1801, 0.9375, 0.1801, 0.9351, 0.1802, 0.9351, 0.1798, 0.9375, 0.1797, 0.9375, 0.1797, 0.9351, 0.1798, 0.9351, 0.1763, 0.9338, 0.1763, 0.9357, 0.1763, 0.9357, 0.1763, 0.9338, 0.1778, 0.9342, 0.1778, 0.9355, 0.1777, 0.9355, 0.1777, 0.9342, 0.1777, 0.9375, 0.1775, 0.9361, 0.1776, 0.9361, 0.1777, 0.9375, 0.1794, 0.937, 0.1794, 0.9351, 0.1795, 0.9351, 0.1795, 0.937, 0.1795, 0.937, 0.1795, 0.9351, 0.1795, 0.9351, 0.1795, 0.937, 0.1776, 0.9358, 0.1775, 0.9345, 0.1776, 0.9345, 0.1776, 0.9358, 0.1775, 0.9345, 0.1775, 0.9345, 0.1774, 0.9345, 0.1774, 0.9344, 0.1764, 0.9338, 0.1764, 0.9353, 0.1764, 0.9353, 0.1764, 0.9338, 0.1764, 0.9338, 0.1764, 0.9357, 0.1763, 0.9357, 0.1763, 0.9338, 0.1777, 0.9358, 0.1777, 0.9358, 0.1777, 0.9358, 0.1776, 0.9358, 0.1776, 0.9358, 0.1776, 0.9358, 0.1776, 0.9358, 0.1777, 0.9358, 0.1773, 0.937, 0.1772, 0.937, 0.1771, 0.9369, 0.1772, 0.9369, 0.1776, 0.9345, 0.1776, 0.9345, 0.1777, 0.9344, 0.1777, 0.9344, 0.1775, 0.9361, 0.1775, 0.9362, 0.1774, 0.9361, 0.1774, 0.9361, 0.1776, 0.9361, 0.1775, 0.9361, 0.1775, 0.936, 0.1776, 0.936, 0.1776, 0.9345, 0.1775, 0.9345, 0.1774, 0.9344, 0.1776, 0.9343, 0.1776, 0.9361, 0.1776, 0.9361, 0.1776, 0.936, 0.1777, 0.9361, 0.1776, 0.9345, 0.1776, 0.9345, 0.1776, 0.9343, 0.1777, 0.9344, 0.1775, 0.9361, 0.1775, 0.9361, 0.1774, 0.9361, 0.1775, 0.936, 0.1757, 0.9362, 0.1756, 0.9363, 0.1756, 0.9361, 0.1757, 0.9361, 0.1763, 0.936, 0.1764, 0.936, 0.1764, 0.9362, 0.1763, 0.9362, 0.177, 0.9372, 0.1771, 0.9372, 0.1771, 0.9374, 0.177, 0.9374, 0.1776, 0.936, 0.1775, 0.936, 0.1775, 0.9358, 0.1776, 0.9358, 0.177, 0.937, 0.1771, 0.937, 0.1771, 0.9372, 0.177, 0.9372, 0.1771, 0.937, 0.1772, 0.937, 0.1772, 0.9372, 0.1771, 0.9372, 0.1776, 0.9343, 0.1774, 0.9344, 0.1774, 0.9342, 0.1775, 0.9342, 0.1771, 0.9372, 0.1772, 0.9372, 0.1772, 0.9374, 0.1771, 0.9374, 0.1771, 0.9368, 0.1771, 0.9368, 0.1771, 0.9369, 0.177, 0.9368, 0.1771, 0.9368, 0.1772, 0.9368, 0.1772, 0.9369, 0.1771, 0.9369, 0.1772, 0.9368, 0.1773, 0.9368, 0.1773, 0.9368, 0.1772, 0.9369, 0.1773, 0.9368, 0.1773, 0.9367, 0.1773, 0.9367, 0.1773, 0.9368, 0.1773, 0.9367, 0.1772, 0.9367, 0.1772, 0.9366, 0.1773, 0.9367, 0.1772, 0.9367, 0.1771, 0.9367, 0.1771, 0.9367, 0.1772, 0.9366, 0.1771, 0.9367, 0.1771, 0.9367, 0.177, 0.9367, 0.1771, 0.9367, 0.1771, 0.9367, 0.1771, 0.9368, 0.177, 0.9368, 0.177, 0.9367, 0.1772, 0.9369, 0.1771, 0.9369, 0.1771, 0.9368, 0.1772, 0.9368, 0.1773, 0.9368, 0.1773, 0.9368, 0.1773, 0.9369, 0.1772, 0.9369, 0.1763, 0.9359, 0.1763, 0.9358, 0.1764, 0.9358, 0.1764, 0.9359, 0.1763, 0.9358, 0.1763, 0.9357, 0.1764, 0.9357, 0.1764, 0.9358, 0.1771, 0.9367, 0.1772, 0.9367, 0.1773, 0.9368, 0.1772, 0.9368, 0.1763, 0.936, 0.1763, 0.9359, 0.1764, 0.9359, 0.1764, 0.936, 0.1764, 0.9353, 0.1765, 0.9353, 0.1765, 0.9354, 0.1764, 0.9354, 0.1763, 0.9362, 0.1764, 0.9362, 0.1764, 0.9363, 0.1763, 0.9363, 0.1763, 0.936, 0.1763, 0.936, 0.1764, 0.936, 0.1764, 0.936])
me_cylinder.use_remesh_preserve_volume = False
me_cylinder.use_remesh_preserve_attributes = False
me_cylinder.use_mirror_vertex_groups = False
me_cylinder.update()

# ---- objects
ob_bong = bpy.data.objects.new('BONG', me_cylinder)

# ---- transforms, parenting, visibility, modifiers, constraints
ob_bong.location = (0.0, 0.0, 0.0)
ob_bong.lineart.crease_threshold = 0.0

# ---- collection membership
col_collection_1.objects.link(ob_bong)

# ---- scene / render settings (as saved in the file)
scene.frame_start = 1; scene.frame_end = 250; scene.frame_set(1)
scene.render.engine = 'CYCLES'
scene.render.resolution_percentage = 50
scene.render.dither_intensity = 0.0
scene.cycles.use_denoising = False
scene.cycles.samples = 128
scene.cycles.sampling_pattern = 'TABULATED_SOBOL'
scene.cycles.light_sampling_threshold = 0.0
scene.cycles.use_adaptive_sampling = False
scene.cycles.use_light_tree = False
scene.cycles.blur_glossy = 0.0
scene.cycles.sample_clamp_indirect = 0.0
scene.view_settings.view_transform = 'Standard'
bpy.context.view_layer.update()

# ---- added for rendering (the .blend has no active camera and no usable light): camera, sun
cam_auto = bpy.data.cameras.new('AutoCamera')
cam_auto.lens = 50.0
cam_auto.sensor_width = 36.0
cam_auto.clip_end = 1000.0
ob_auto_camera = bpy.data.objects.new('AutoCamera', cam_auto)
scene.collection.objects.link(ob_auto_camera)
ob_auto_camera.location = (6.87984, -9.01262, 9.42169)
ob_auto_camera.rotation_euler = (1.09748, -7.21219e-08, 0.694738)
scene.camera = ob_auto_camera
light_auto_sun = bpy.data.lights.new('AutoSun', 'SUN')
light_auto_sun.energy = 3.0
light_auto_sun.angle = 0.0523599
ob_auto_sun = bpy.data.objects.new('AutoSun', light_auto_sun)
scene.collection.objects.link(ob_auto_sun)
ob_auto_sun.rotation_euler = (0.872665, 0.174533, 0.523599)
bpy.context.view_layer.update()
